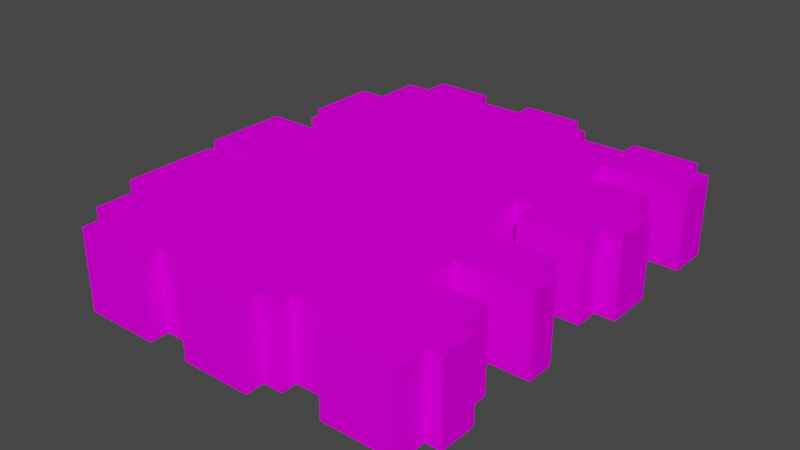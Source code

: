 # Source: object.blend  (saved by Blender 2.82.7; exported with 4.5.12 LTS)
import bpy
from mathutils import Matrix  # noqa: F401  (used for matrix-valued properties, if any)

bpy.ops.wm.read_factory_settings(use_empty=True)
scene = bpy.context.scene
scene.name = 'Scene'

# ---- collections
col_collection = bpy.data.collections.new('Collection'); scene.collection.children.link(col_collection)

# ---- images (referenced by path relative to the original .blend; pixels are not part of the script)
import os
ASSET_DIR = os.environ.get("B2B_ASSET_DIR", "")  # directory of the original .blend (textures are referenced by path, not embedded)
HERE = os.path.dirname(os.path.abspath(__file__))  # packed textures are extracted next to this script under _unpacked/

def load_image(name, relpath, width, height, colorspace="sRGB"):
    """Load a texture the original file referenced (path relative to the .blend, or extracted next to this script)."""
    p = next((c for c in (os.path.join(HERE, relpath), os.path.join(ASSET_DIR, relpath)) if relpath and os.path.exists(c)), "")
    if p:
        img = bpy.data.images.load(p, check_existing=True)
        img.name = name
    else:  # same state as the original file: an image datablock whose file is absent (Cycles renders it pink)
        img = bpy.data.images.new(name, width, height)
        img.source = "FILE"
        img.filepath = "//" + (relpath or name)
    img.colorspace_settings.name = colorspace
    return img
img_ksrq_apartments_png = load_image('KSRQ_apartments.png', 'KSRQ_apartments.png', 1024, 1024, 'sRGB')

# ---- materials (node trees are filled in below, after node groups)
mat_default_009 = bpy.data.materials.new('Default.009')
mat_default_009.use_transparent_shadow = False
mat_default_009.diffuse_color = (1.0, 1.0, 1.0, 1.0)
mat_default_009.roughness = 0.0
mat_default_009.specular_intensity = 0.0

# ---- node groups
ng_auto_smooth = bpy.data.node_groups.new('Auto Smooth', 'GeometryNodeTree')
_s = ng_auto_smooth.interface.new_socket(name='Geometry', in_out='OUTPUT', socket_type='NodeSocketGeometry')
_s = ng_auto_smooth.interface.new_socket(name='Geometry', in_out='INPUT', socket_type='NodeSocketGeometry')
_s = ng_auto_smooth.interface.new_socket(name='Angle', in_out='INPUT', socket_type='NodeSocketFloat')
_s.subtype = 'ANGLE'
_s.min_value = 0.0
_s.max_value = 3.142
ng_auto_smooth.is_modifier = True
_N = ng_auto_smooth.nodes; _L = ng_auto_smooth.links
n0 = _N.new('NodeGroupOutput'); n0.name = 'Group Output'; n0.location = (480, -100)
n1 = _N.new('NodeGroupInput'); n1.name = 'Group Input'; n1.location = (-420, -300)
n2 = _N.new('NodeGroupInput'); n2.name = 'Group Input.001'; n2.location = (-60, -100)
n3 = _N.new('GeometryNodeSetShadeSmooth'); n3.name = 'Set Shade Smooth'; n3.location = (120, -100)
n3.domain = 'EDGE'
n4 = _N.new('GeometryNodeSetShadeSmooth'); n4.name = 'Set Shade Smooth.001'; n4.location = (300, -100)
n5 = _N.new('GeometryNodeInputMeshEdgeAngle'); n5.name = 'Edge Angle'; n5.location = (-420, -220)
n6 = _N.new('GeometryNodeInputEdgeSmooth'); n6.name = 'Is Edge Smooth'; n6.location = (-60, -160)
n7 = _N.new('GeometryNodeInputShadeSmooth'); n7.name = 'Is Face Smooth'; n7.location = (-240, -340)
n8 = _N.new('FunctionNodeBooleanMath'); n8.name = 'Boolean Math'; n8.location = (-60, -220)
n9 = _N.new('FunctionNodeCompare'); n9.name = 'Compare'; n9.location = (-240, -180)
n9.operation = 'LESS_EQUAL'
_L.new(n5.outputs[0], n9.inputs[0])
_L.new(n4.outputs[0], n0.inputs[0])
_L.new(n1.outputs[1], n9.inputs[1])
_L.new(n9.outputs[0], n8.inputs[0])
_L.new(n7.outputs[0], n8.inputs[1])
_L.new(n2.outputs[0], n3.inputs[0])
_L.new(n6.outputs[0], n3.inputs[1])
_L.new(n3.outputs[0], n4.inputs[0])
_L.new(n8.outputs[0], n3.inputs[2])
n0.is_active_output = True

# ---- material node trees
mat_default_009.use_nodes = True; mat_default_009.node_tree.nodes.clear()
_N = mat_default_009.node_tree.nodes; _L = mat_default_009.node_tree.links
n0 = _N.new('ShaderNodeOutputMaterial'); n0.name = 'Material Output'; n0.location = (300, 300)
n1 = _N.new('ShaderNodeBsdfPrincipled'); n1.name = 'Principled BSDF'; n1.location = (10, 300)
n1.distribution = 'GGX'
n1.subsurface_method = 'BURLEY'
n1.inputs[3].default_value = 1.45
n1.inputs[13].default_value = 0.0
n1.inputs[27].default_value = (0.0, 0.0, 0.0, 1.0)
n1.inputs[28].default_value = 1.0
n2 = _N.new('ShaderNodeTexImage'); n2.name = 'Image Texture'; n2.location = (0, 0)
n2.image = img_ksrq_apartments_png
_L.new(n1.outputs[0], n0.inputs[0])
_L.new(n2.outputs[0], n1.inputs[0])
n0.is_active_output = True

# ---- world
world_world = bpy.data.worlds.new('World'); scene.world = world_world
world_world.use_nodes = True; world_world.node_tree.nodes.clear()
_N = world_world.node_tree.nodes; _L = world_world.node_tree.links
n0 = _N.new('ShaderNodeOutputWorld'); n0.name = 'World Output'; n0.location = (300, 300)
n1 = _N.new('ShaderNodeBackground'); n1.name = 'Background'; n1.location = (10, 300)
n1.inputs[0].default_value = (0.05088, 0.05088, 0.05088, 1.0)
_L.new(n1.outputs[0], n0.inputs[0])
n0.is_active_output = True
world_world.color = (0.05088, 0.05088, 0.05088)
world_world.use_sun_shadow = False
world_world.sun_shadow_jitter_overblur = 0.0

# ---- meshes
me_poly_os_0_009 = bpy.data.meshes.new('poly_os=0.009')
me_poly_os_0_009.from_pydata([(-20.94, -4.98, -10.64), (-20.94, 4.98, -10.64), (-20.94, -4.98, -7.935), (-20.94, 4.98, -7.935), (-18.15, -4.98, -7.935), (-18.15, 4.98, -7.935), (-24.87, 4.98, -5.665), (-18.15, -4.98, -5.665), (-24.87, -4.98, -5.665), (-24.87, 4.98, 4.755), (-18.15, 4.98, 4.755), (-24.87, -4.98, 4.755), (-18.15, -4.98, 4.755), (-23.6, 4.98, 6.655), (-18.15, -4.98, 6.655), (-23.6, -4.98, 6.655), (-23.6, 4.98, 18.15), (-20.82, 4.98, 18.15), (-23.6, -4.98, 18.15), (-20.82, -4.98, 18.15), (-18.15, 4.98, 24.65), (-20.82, -4.98, 24.65), (-18.15, -4.98, 24.65), (-18.15, -4.98, 28.37), (-8.885, -4.98, 26.07), (-8.885, -4.98, 28.37), (-3.635, -4.98, 26.07), (-3.635, -4.98, 28.37), (4.975, -4.98, 28.37), (4.975, -4.98, 26.07), (7.355, -4.98, 26.07), (7.355, -4.98, 24.11), (13.0, 4.98, 24.11), (13.0, -4.98, 24.11), (13.0, 4.98, 26.85), (13.0, -4.98, 26.85), (22.21, 4.98, 26.85), (22.21, -4.98, 26.85), (22.21, 4.98, 23.27), (24.12, 4.98, 23.27), (22.21, -4.98, 23.27), (24.12, -4.98, 23.27), (24.12, -4.98, 18.65), (24.12, 4.98, 18.65), (22.21, -4.98, 14.3), (14.93, 4.98, 14.3), (14.93, -4.98, 14.3), (14.93, -4.98, 9.725), (24.12, -4.98, 9.725), (24.12, -4.98, 6.195), (24.12, 4.98, 9.725), (24.12, 4.98, 6.195), (22.21, -4.98, 6.195), (22.21, -4.98, 3.265), (14.17, 4.98, 3.265), (14.17, -4.98, 3.265), (14.17, -4.98, 4.595), (14.17, 4.98, 4.595), (11.93, -4.98, 4.595), (11.93, 4.98, 4.595), (11.93, 4.98, -4.895), (11.93, -4.98, -4.895), (14.17, -4.98, -4.895), (14.17, -4.98, -1.825), (14.17, 4.98, -1.825), (22.39, -4.98, -4.895), (24.86, 4.98, -4.895), (24.86, 4.98, -10.73), (24.86, -4.98, -4.895), (22.39, 4.98, -10.73), (24.86, -4.98, -10.73), (14.22, 4.98, -18.72), (14.22, 4.98, -14.74), (24.86, -4.98, -23.69), (24.86, -4.98, -18.72), (22.39, 4.98, -26.01), (22.39, -4.98, -23.69), (22.39, 4.98, -23.69), (22.39, -4.98, -26.01), (14.22, -4.98, -26.01), (14.22, -4.98, -23.69), (14.22, 4.98, -23.69), (7.556, -4.98, -23.69), (7.556, 4.98, -23.69), (7.556, -4.98, -26.01), (5.126, -4.98, -26.01), (5.126, -4.98, -28.37), (-2.264, -4.98, -28.37), (-2.264, 4.98, -26.01), (-2.264, -4.98, -26.01), (-8.914, -4.98, -26.01), (-8.914, -4.98, -28.37), (-16.12, -4.98, -28.37), (-16.12, 4.98, -25.24), (-19.21, 4.98, -25.24), (-16.12, -4.98, -25.24), (-19.21, -4.98, -25.24), (-19.21, -4.98, -19.42), (-22.46, -4.98, -19.42), (-22.46, -4.98, -10.71), (-8.914, 4.98, -28.37), (22.21, 4.98, 3.265), (14.93, 4.98, 9.725), (22.21, 4.98, 6.195), (24.86, 4.98, -23.69), (14.22, 4.98, -26.01), (24.86, 4.98, -18.72), (14.17, 4.98, -4.895), (22.39, 4.98, -1.825), (-8.885, 4.98, 26.07), (-8.914, 4.98, -26.01), (-16.12, 4.98, -28.37), (-18.15, 4.98, 28.37), (-8.885, 4.98, 28.37), (5.126, 4.98, -28.37), (-2.264, 4.98, -28.37), (-3.635, 4.98, 28.37), (-3.635, 4.98, 26.07), (4.975, 4.98, 28.37), (7.556, 4.98, -26.01), (7.355, 4.98, 24.11), (4.975, 4.98, 26.07), (5.126, 4.98, -26.01), (7.355, 4.98, 26.07), (-22.46, 4.98, -10.71), (-22.46, 4.98, -19.42), (-18.15, 4.98, 6.655), (-18.15, 4.98, -5.665), (-19.21, 4.98, -19.42), (-20.82, 4.98, 24.65), (22.21, 4.98, 14.3), (22.21, 4.98, 18.65), (22.39, 4.98, -14.74), (22.39, 4.98, -4.895), (22.21, -4.98, 18.65), (22.39, -4.98, -14.74), (22.39, -4.98, -1.825), (14.22, -4.98, -14.74), (22.39, -4.98, -10.73), (14.22, -4.98, -18.72)], [], [(138, 135, 132, 69), (78, 79, 105, 75), (98, 125, 128, 97), (72, 137, 139, 71), (29, 30, 123, 121), (95, 93, 111, 92), (86, 87, 115, 114), (122, 85, 86, 114), (53, 55, 54, 101), (27, 28, 118, 116), (99, 0, 1, 124), (18, 19, 17, 16), (7, 8, 6, 127), (11, 9, 6, 8), (88, 115, 87, 89), (2, 4, 5, 3), (113, 25, 24, 109), (91, 92, 111, 100), (7, 127, 5, 4), (45, 46, 47, 102), (14, 126, 10, 12), (99, 124, 125, 98), (49, 52, 103, 51), (63, 64, 107, 62), (61, 62, 107, 60), (135, 137, 72, 132), (31, 33, 32, 120), (108, 136, 65, 133), (23, 25, 113, 112), (56, 57, 54, 55), (14, 15, 13, 126), (11, 12, 10, 9), (39, 41, 42, 43), (76, 78, 75, 77), (80, 82, 83, 81), (42, 134, 131, 43), (21, 22, 20, 129), (27, 116, 117, 26), (97, 128, 94, 96), (2, 3, 1, 0), (47, 48, 50, 102), (95, 96, 94, 93), (110, 90, 91, 100), (50, 48, 49, 51), (71, 106, 104, 77, 75, 105, 81, 83, 119, 122, 114, 115, 88, 110, 100, 111, 93, 94, 128, 125, 124, 1, 3, 5, 127, 6, 9, 10, 126, 13, 16, 17, 129, 20, 112, 113, 109, 117, 116, 118, 121, 123, 120, 32, 34, 36, 38, 39, 43, 131, 130, 45, 102, 50, 51, 103, 101, 54, 57, 59, 60, 107, 64, 108, 133, 66, 67, 69, 132, 72), (103, 52, 53, 101), (89, 90, 110, 88), (59, 58, 61, 60), (24, 26, 117, 109), (35, 37, 36, 34), (30, 31, 120, 123), (58, 59, 57, 56), (118, 28, 29, 121), (63, 136, 108, 64), (21, 129, 17, 19), (66, 68, 70, 67), (65, 68, 66, 133), (70, 138, 69, 67), (35, 34, 32, 33), (18, 16, 13, 15), (80, 81, 105, 79), (44, 46, 45, 130), (106, 74, 73, 104), (73, 76, 77, 104), (40, 41, 39, 38), (139, 74, 106, 71), (36, 37, 40, 38), (84, 85, 122, 119), (23, 112, 20, 22), (131, 134, 44, 130), (83, 82, 84, 119)])
me_poly_os_0_009.polygons.foreach_set('use_smooth', [True] * 71)
_uv = me_poly_os_0_009.uv_layers.new(name='UVMap')
_uv.uv.foreach_set('vector', [0.6258, 0.4563, 0.6928, 0.4563, 0.6928, 0.6228, 0.6258, 0.6228, 0.7272, 0.4542, 1.008, 0.4542, 1.008, 0.7971, 0.7272, 0.7971, 0.7455, 0.4563, 0.7455, 0.6228, 0.6911, 0.6228, 0.6911, 0.4563, 0.1796, 0.7971, 0.1796, 0.4542, 0.3166, 0.4542, 0.3166, 0.7971, 0.9984, 0.4542, 1.08, 0.4542, 1.08, 0.7971, 0.9984, 0.7971, 1.053, 0.4542, 1.053, 0.7971, 0.945, 0.7971, 0.945, 0.4542, 0.3213, 0.4542, 0.5757, 0.4542, 0.5757, 0.7971, 0.3213, 0.7971, 0.2404, 0.7971, 0.2404, 0.4542, 0.3213, 0.4542, 0.3213, 0.7971, 0.7331, 0.4542, 1.01, 0.4542, 1.01, 0.7971, 0.7331, 0.7971, 0.7021, 0.4542, 0.9984, 0.4542, 0.9984, 0.7971, 0.7021, 0.7971, 0.9247, 0.4542, 0.9774, 0.4542, 0.9774, 0.7971, 0.9247, 0.7971, 0.0147, 0.4542, 0.1107, 0.4542, 0.1107, 0.7971, 0.0147, 0.7971, 0.8052, 0.4563, 0.9176, 0.4563, 0.9176, 0.6228, 0.8052, 0.6228, 0.4572, 0.4542, 0.4572, 0.7971, 0.0986, 0.7971, 0.0986, 0.4542, 0.2188, 0.6228, 0.1795, 0.6228, 0.1795, 0.4563, 0.2188, 0.4563, 0.1066, 0.4542, 0.2026, 0.4542, 0.2026, 0.7971, 0.1066, 0.7971, 0.4422, 0.7971, 0.4422, 0.4542, 0.5214, 0.4542, 0.5214, 0.7971, 0.8046, 0.4542, 1.053, 0.4542, 1.053, 0.7971, 0.8046, 0.7971, 0.2807, 0.4542, 0.2807, 0.7971, 0.2026, 0.7971, 0.2026, 0.4542, 0.184, 0.7971, 0.184, 0.4542, 0.3413, 0.4542, 0.3413, 0.7971, 0.268, 0.4542, 0.268, 0.7971, 0.2026, 0.7971, 0.2026, 0.4542, 0.9247, 0.4542, 0.9247, 0.7971, 0.6249, 0.7971, 0.6249, 0.4542, 0.6673, 0.4542, 0.7331, 0.4542, 0.7331, 0.7971, 0.6673, 0.7971, 0.2307, 0.4542, 0.2307, 0.7971, 0.1251, 0.7971, 0.1251, 0.4542, 0.238, 0.4542, 0.3148, 0.4542, 0.3148, 0.7971, 0.238, 0.7971, 0.7272, 0.4542, 1.008, 0.4542, 1.008, 0.7971, 0.7272, 0.7971, 0.0804, 0.4542, 0.2745, 0.4542, 0.2745, 0.7971, 0.0804, 0.7971, 0.492, 0.7971, 0.492, 0.4542, 0.5977, 0.4542, 0.5977, 0.7971, 0.2026, 0.4542, 0.5214, 0.4542, 0.5214, 0.7971, 0.2026, 0.7971, 0.056, 0.4542, 0.056, 0.7971, 0.0102, 0.7971, 0.0102, 0.4542, 0.799, 0.4563, 0.8904, 0.4563, 0.8904, 0.6228, 0.799, 0.6228, 0.9713, 0.4542, 1.203, 0.4542, 1.203, 0.7971, 0.9713, 0.7971, 0.6576, 0.7971, 0.6576, 0.4542, 0.8166, 0.4542, 0.8166, 0.7971, 0.611, 0.4563, 0.65, 0.4563, 0.65, 0.6228, 0.611, 0.6228, 0.0084, 0.4542, 0.2377, 0.4542, 0.2377, 0.7971, 0.0084, 0.7971, 0.6673, 0.4542, 0.7331, 0.4542, 0.7331, 0.7971, 0.6673, 0.7971, 0.1107, 0.4542, 0.2026, 0.4542, 0.2026, 0.7971, 0.1107, 0.7971, 0.7021, 0.4542, 0.7021, 0.7971, 0.6229, 0.7971, 0.6229, 0.4542, 0.3591, 0.4542, 0.3591, 0.7971, 0.1591, 0.7971, 0.1591, 0.4542, 1.071, 0.4542, 1.071, 0.7971, 0.9774, 0.7971, 0.9774, 0.4542, 0.3413, 0.4542, 0.6576, 0.4542, 0.6576, 0.7971, 0.3413, 0.7971, 0.0528, 0.4542, 0.1591, 0.4542, 0.1591, 0.7971, 0.0528, 0.7971, 0.7237, 0.7971, 0.7237, 0.4542, 0.8046, 0.4542, 0.8046, 0.7971, 0.6576, 0.7971, 0.6576, 0.4542, 0.7791, 0.4542, 0.7791, 0.7971, 0.2005, 0.7474, 0.2007, 0.7474, 0.2007, 0.7475, 0.2007, 0.7475, 0.2007, 0.7476, 0.2005, 0.7475, 0.2005, 0.7475, 0.2003, 0.7475, 0.2003, 0.7475, 0.2003, 0.7475, 0.2003, 0.7476, 0.2001, 0.7476, 0.2001, 0.7475, 0.1999, 0.7475, 0.1999, 0.7475, 0.1998, 0.7475, 0.1998, 0.7475, 0.1997, 0.7475, 0.1997, 0.7473, 0.1996, 0.7473, 0.1997, 0.7471, 0.1997, 0.7471, 0.1997, 0.7471, 0.1998, 0.7471, 0.1998, 0.747, 0.1996, 0.747, 0.1996, 0.7468, 0.1998, 0.7468, 0.1998, 0.7467, 0.1997, 0.7467, 0.1997, 0.7464, 0.1997, 0.7464, 0.1998, 0.7463, 0.1998, 0.7463, 0.1998, 0.7462, 0.2, 0.7462, 0.2, 0.7463, 0.2002, 0.7463, 0.2002, 0.7462, 0.2004, 0.7463, 0.2004, 0.7463, 0.2004, 0.7463, 0.2004, 0.7464, 0.2005, 0.7464, 0.2005, 0.7463, 0.2008, 0.7463, 0.2008, 0.7464, 0.2008, 0.7464, 0.2008, 0.7465, 0.2007, 0.7465, 0.2007, 0.7466, 0.2006, 0.7466, 0.2006, 0.7467, 0.2008, 0.7467, 0.2008, 0.7468, 0.2007, 0.7468, 0.2007, 0.7469, 0.2005, 0.7469, 0.2005, 0.7468, 0.2005, 0.7468, 0.2005, 0.747, 0.2005, 0.747, 0.2005, 0.747, 0.2007, 0.747, 0.2007, 0.7471, 0.2008, 0.7471, 0.2008, 0.7472, 0.2007, 0.7472, 0.2007, 0.7473, 0.2005, 0.7473, 0.5652, 0.6228, 0.5652, 0.4563, 0.6142, 0.4563, 0.6142, 0.6228, 0.5757, 0.4542, 0.8046, 0.4542, 0.8046, 0.7971, 0.5757, 0.7971, 0.9114, 0.7971, 0.9114, 0.4542, 1.238, 0.4542, 1.238, 0.7971, 0.5214, 0.4542, 0.7021, 0.4542, 0.7021, 0.7971, 0.5214, 0.7971, 0.2745, 0.4542, 0.5919, 0.4542, 0.5919, 0.7971, 0.2745, 0.7971, 0.1937, 0.4563, 0.2265, 0.4563, 0.2265, 0.6228, 0.1937, 0.6228, 0.8084, 0.4563, 0.8084, 0.6228, 0.7711, 0.6228, 0.7711, 0.4563, 0.9193, 0.7971, 0.9193, 0.4542, 0.9984, 0.4542, 0.9984, 0.7971, 0.3148, 0.4542, 0.5977, 0.4542, 0.5977, 0.7971, 0.3148, 0.7971, 1.111, 0.4542, 1.111, 0.7971, 0.887, 0.7971, 0.887, 0.4542, 0.6831, 0.7971, 0.6831, 0.4542, 0.8841, 0.4542, 0.8841, 0.7971, 0.5977, 0.4542, 0.6831, 0.4542, 0.6831, 0.7971, 0.5977, 0.7971, 0.6419, 0.4542, 0.7272, 0.4542, 0.7272, 0.7971, 0.6419, 0.7971, 0.2745, 0.4542, 0.2745, 0.7971, 0.1798, 0.7971, 0.1798, 0.4542, 0.9181, 0.4542, 0.9181, 0.7971, 0.5226, 0.7971, 0.5226, 0.4542, 1.008, 0.4542, 1.008, 0.7971, 0.9282, 0.7971, 0.9282, 0.4542, 0.7331, 0.4542, 0.9837, 0.4542, 0.9837, 0.7971, 0.7331, 0.7971, 0.6831, 0.7971, 0.6831, 0.4542, 0.8538, 0.4542, 0.8538, 0.7971, 0.6419, 0.4542, 0.7272, 0.4542, 0.7272, 0.7971, 0.6419, 0.7971, 0.5919, 0.4542, 0.6576, 0.4542, 0.6576, 0.7971, 0.5919, 0.7971, 0.3166, 0.4542, 0.6831, 0.4542, 0.6831, 0.7971, 0.3166, 0.7971, 0.4683, 0.7971, 0.4683, 0.4542, 0.5919, 0.4542, 0.5919, 0.7971, 0.2377, 0.4542, 0.3213, 0.4542, 0.3213, 0.7971, 0.2377, 0.7971, 0.2026, 0.4542, 0.2026, 0.7971, 0.0746, 0.7971, 0.0746, 0.4542, 0.5834, 0.7971, 0.5834, 0.4542, 0.7331, 0.4542, 0.7331, 0.7971, 0.1575, 0.7971, 0.1575, 0.4542, 0.2377, 0.4542, 0.2377, 0.7971])
me_poly_os_0_009.materials.append(mat_default_009)
me_poly_os_0_009.use_remesh_fix_poles = True
me_poly_os_0_009.use_remesh_preserve_attributes = False
me_poly_os_0_009.use_mirror_vertex_groups = False
me_poly_os_0_009.update()

# ---- objects
ob_ksrq_app7_obj = bpy.data.objects.new('KSRQ_app7.obj', None)
ob_default_lod = bpy.data.objects.new('Default LOD', None)
ob_poly_os_0_hard__blend_yes = bpy.data.objects.new('POLY_OS=0 HARD= BLEND=yes', me_poly_os_0_009)

# ---- transforms, parenting, visibility, modifiers, constraints
ob_ksrq_app7_obj.location = (0.0, 0.0, 0.0)
ob_ksrq_app7_obj.rotation_euler = (1.571, -0.0, 0.0)
ob_ksrq_app7_obj.empty_display_size = 0.01
ob_ksrq_app7_obj.lineart.crease_threshold = 0.0
ob_default_lod.parent = ob_ksrq_app7_obj
ob_default_lod.location = (0.0, 0.0, 0.0)
ob_default_lod.empty_display_size = 0.01
ob_default_lod.lineart.crease_threshold = 0.0
ob_poly_os_0_hard__blend_yes.parent = ob_default_lod
ob_poly_os_0_hard__blend_yes.location = (0.0, 4.98, 0.0)
ob_poly_os_0_hard__blend_yes.show_transparent = True
ob_poly_os_0_hard__blend_yes.lineart.crease_threshold = 0.0
_m = ob_poly_os_0_hard__blend_yes.modifiers.new('Auto Smooth', 'NODES')
_m.node_group = ng_auto_smooth
_gi = [s.identifier for s in ng_auto_smooth.interface.items_tree if s.item_type == 'SOCKET' and s.in_out == 'INPUT']
_m[_gi[1]] = 0.7854  # Angle

# ---- collection membership
col_collection.objects.link(ob_ksrq_app7_obj)
col_collection.objects.link(ob_default_lod)
col_collection.objects.link(ob_poly_os_0_hard__blend_yes)

# ---- scene / render settings (as saved in the file)
scene.frame_start = 1; scene.frame_end = 250; scene.frame_set(1)
scene.render.engine = 'BLENDER_EEVEE_NEXT'
scene.cycles.use_denoising = False
scene.cycles.samples = 128
scene.cycles.sampling_pattern = 'TABULATED_SOBOL'
scene.cycles.use_adaptive_sampling = False
scene.cycles.use_light_tree = False
scene.view_settings.view_transform = 'Filmic'
bpy.context.view_layer.update()

# ---- added for rendering (the .blend has no active camera and no usable light): camera, sun
cam_auto = bpy.data.cameras.new('AutoCamera')
cam_auto.lens = 50.0
cam_auto.sensor_width = 36.0
cam_auto.clip_end = 1235.61
ob_auto_camera = bpy.data.objects.new('AutoCamera', cam_auto)
scene.collection.objects.link(ob_auto_camera)
ob_auto_camera.location = (70.4057, -84.4868, 61.3046)
ob_auto_camera.rotation_euler = (1.09748, -7.21219e-08, 0.694738)
scene.camera = ob_auto_camera
light_auto_sun = bpy.data.lights.new('AutoSun', 'SUN')
light_auto_sun.energy = 3.0
light_auto_sun.angle = 0.0523599
ob_auto_sun = bpy.data.objects.new('AutoSun', light_auto_sun)
scene.collection.objects.link(ob_auto_sun)
ob_auto_sun.rotation_euler = (0.872665, 0.174533, 0.523599)
bpy.context.view_layer.update()
